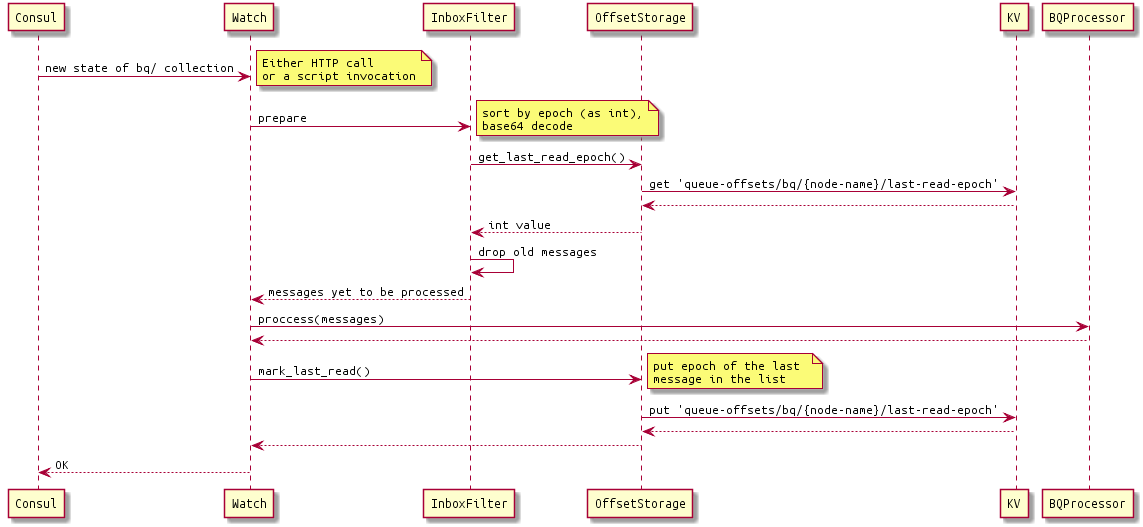

The diagram above was rendered by PlantUML. Its source (embedded in the PNG):
@startuml
skinparam defaultFontName "Ubuntu Mono"

Consul -> Watch: new state of bq/ collection
note right 
Either HTTP call 
or a script invocation
end note

Watch -> InboxFilter: prepare
note right 
sort by epoch (as int),
base64 decode
end note

InboxFilter -> OffsetStorage: get_last_read_epoch()
OffsetStorage -> KV: get 'queue-offsets/bq/{node-name}/last-read-epoch'
KV --> OffsetStorage
OffsetStorage --> InboxFilter: int value
InboxFilter -> InboxFilter: drop old messages
InboxFilter --> Watch: messages yet to be processed
Watch -> BQProcessor: proccess(messages)
BQProcessor --> Watch
Watch -> OffsetStorage: mark_last_read()
note right 
put epoch of the last 
message in the list
end note

OffsetStorage -> KV: put 'queue-offsets/bq/{node-name}/last-read-epoch'
KV --> OffsetStorage
OffsetStorage --> Watch
Watch --> Consul: OK
@enduml